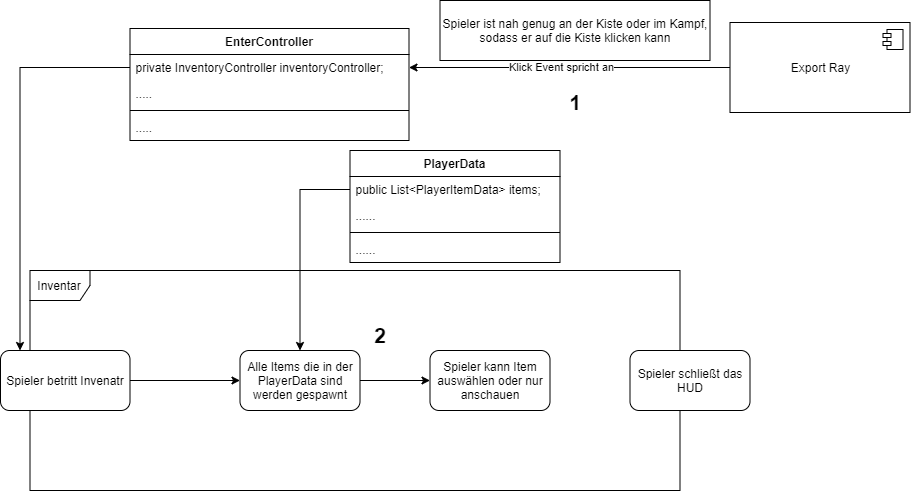

The diagram above was exported from draw.io. Its source (the exported page's mxGraphModel, read from the mxfile embedded in the PNG):
<mxGraphModel dx="1133" dy="695" grid="1" gridSize="10" guides="1" tooltips="1" connect="1" arrows="1" fold="1" page="1" pageScale="1" pageWidth="827" pageHeight="1169" math="0" shadow="0">
  <root>
    <mxCell id="0" />
    <mxCell id="1" parent="0" />
    <mxCell id="EE6-UrRHu4fbtAbZyuIN-1" value="EnterController" style="swimlane;fontStyle=1;align=center;verticalAlign=top;childLayout=stackLayout;horizontal=1;startSize=26;horizontalStack=0;resizeParent=1;resizeParentMax=0;resizeLast=0;collapsible=1;marginBottom=0;" vertex="1" parent="1">
      <mxGeometry x="789.5" y="278" width="279" height="112" as="geometry" />
    </mxCell>
    <mxCell id="EE6-UrRHu4fbtAbZyuIN-2" value="private InventoryController inventoryController;" style="text;strokeColor=none;fillColor=none;align=left;verticalAlign=top;spacingLeft=4;spacingRight=4;overflow=hidden;rotatable=0;points=[[0,0.5],[1,0.5]];portConstraint=eastwest;" vertex="1" parent="EE6-UrRHu4fbtAbZyuIN-1">
      <mxGeometry y="26" width="279" height="26" as="geometry" />
    </mxCell>
    <mxCell id="EE6-UrRHu4fbtAbZyuIN-3" value="....." style="text;strokeColor=none;fillColor=none;align=left;verticalAlign=top;spacingLeft=4;spacingRight=4;overflow=hidden;rotatable=0;points=[[0,0.5],[1,0.5]];portConstraint=eastwest;" vertex="1" parent="EE6-UrRHu4fbtAbZyuIN-1">
      <mxGeometry y="52" width="279" height="26" as="geometry" />
    </mxCell>
    <mxCell id="EE6-UrRHu4fbtAbZyuIN-4" value="" style="line;strokeWidth=1;fillColor=none;align=left;verticalAlign=middle;spacingTop=-1;spacingLeft=3;spacingRight=3;rotatable=0;labelPosition=right;points=[];portConstraint=eastwest;" vertex="1" parent="EE6-UrRHu4fbtAbZyuIN-1">
      <mxGeometry y="78" width="279" height="8" as="geometry" />
    </mxCell>
    <mxCell id="EE6-UrRHu4fbtAbZyuIN-5" value="....." style="text;strokeColor=none;fillColor=none;align=left;verticalAlign=top;spacingLeft=4;spacingRight=4;overflow=hidden;rotatable=0;points=[[0,0.5],[1,0.5]];portConstraint=eastwest;" vertex="1" parent="EE6-UrRHu4fbtAbZyuIN-1">
      <mxGeometry y="86" width="279" height="26" as="geometry" />
    </mxCell>
    <mxCell id="EE6-UrRHu4fbtAbZyuIN-6" style="edgeStyle=orthogonalEdgeStyle;rounded=0;orthogonalLoop=1;jettySize=auto;html=1;entryX=1;entryY=0.5;entryDx=0;entryDy=0;" edge="1" parent="1" source="EE6-UrRHu4fbtAbZyuIN-8" target="EE6-UrRHu4fbtAbZyuIN-2">
      <mxGeometry relative="1" as="geometry" />
    </mxCell>
    <mxCell id="EE6-UrRHu4fbtAbZyuIN-7" value="Klick Event spricht an" style="edgeLabel;html=1;align=center;verticalAlign=middle;resizable=0;points=[];" vertex="1" connectable="0" parent="EE6-UrRHu4fbtAbZyuIN-6">
      <mxGeometry x="0.3752" y="3" relative="1" as="geometry">
        <mxPoint x="52" y="-3" as="offset" />
      </mxGeometry>
    </mxCell>
    <mxCell id="EE6-UrRHu4fbtAbZyuIN-8" value="Export Ray" style="html=1;dropTarget=0;" vertex="1" parent="1">
      <mxGeometry x="1389.5" y="272" width="180" height="90" as="geometry" />
    </mxCell>
    <mxCell id="EE6-UrRHu4fbtAbZyuIN-9" value="" style="shape=module;jettyWidth=8;jettyHeight=4;" vertex="1" parent="EE6-UrRHu4fbtAbZyuIN-8">
      <mxGeometry x="1" width="20" height="20" relative="1" as="geometry">
        <mxPoint x="-27" y="7" as="offset" />
      </mxGeometry>
    </mxCell>
    <mxCell id="EE6-UrRHu4fbtAbZyuIN-10" value="Inventar" style="shape=umlFrame;whiteSpace=wrap;html=1;" vertex="1" parent="1">
      <mxGeometry x="689.5" y="520" width="650" height="220" as="geometry" />
    </mxCell>
    <mxCell id="EE6-UrRHu4fbtAbZyuIN-11" style="edgeStyle=orthogonalEdgeStyle;rounded=0;orthogonalLoop=1;jettySize=auto;html=1;entryX=0;entryY=0.5;entryDx=0;entryDy=0;" edge="1" parent="1" source="EE6-UrRHu4fbtAbZyuIN-12" target="EE6-UrRHu4fbtAbZyuIN-21">
      <mxGeometry relative="1" as="geometry" />
    </mxCell>
    <mxCell id="EE6-UrRHu4fbtAbZyuIN-12" value="Spieler betritt Invenatr" style="rounded=1;whiteSpace=wrap;html=1;" vertex="1" parent="1">
      <mxGeometry x="660" y="600" width="129.5" height="60" as="geometry" />
    </mxCell>
    <mxCell id="EE6-UrRHu4fbtAbZyuIN-13" value="PlayerData" style="swimlane;fontStyle=1;align=center;verticalAlign=top;childLayout=stackLayout;horizontal=1;startSize=26;horizontalStack=0;resizeParent=1;resizeParentMax=0;resizeLast=0;collapsible=1;marginBottom=0;" vertex="1" parent="1">
      <mxGeometry x="1009.5" y="400" width="210" height="112" as="geometry" />
    </mxCell>
    <mxCell id="EE6-UrRHu4fbtAbZyuIN-14" value="public List&lt;PlayerItemData&gt; items;" style="text;strokeColor=none;fillColor=none;align=left;verticalAlign=top;spacingLeft=4;spacingRight=4;overflow=hidden;rotatable=0;points=[[0,0.5],[1,0.5]];portConstraint=eastwest;" vertex="1" parent="EE6-UrRHu4fbtAbZyuIN-13">
      <mxGeometry y="26" width="210" height="26" as="geometry" />
    </mxCell>
    <mxCell id="EE6-UrRHu4fbtAbZyuIN-15" value="......" style="text;strokeColor=none;fillColor=none;align=left;verticalAlign=top;spacingLeft=4;spacingRight=4;overflow=hidden;rotatable=0;points=[[0,0.5],[1,0.5]];portConstraint=eastwest;" vertex="1" parent="EE6-UrRHu4fbtAbZyuIN-13">
      <mxGeometry y="52" width="210" height="26" as="geometry" />
    </mxCell>
    <mxCell id="EE6-UrRHu4fbtAbZyuIN-16" value="" style="line;strokeWidth=1;fillColor=none;align=left;verticalAlign=middle;spacingTop=-1;spacingLeft=3;spacingRight=3;rotatable=0;labelPosition=right;points=[];portConstraint=eastwest;" vertex="1" parent="EE6-UrRHu4fbtAbZyuIN-13">
      <mxGeometry y="78" width="210" height="8" as="geometry" />
    </mxCell>
    <mxCell id="EE6-UrRHu4fbtAbZyuIN-17" value="......" style="text;strokeColor=none;fillColor=none;align=left;verticalAlign=top;spacingLeft=4;spacingRight=4;overflow=hidden;rotatable=0;points=[[0,0.5],[1,0.5]];portConstraint=eastwest;" vertex="1" parent="EE6-UrRHu4fbtAbZyuIN-13">
      <mxGeometry y="86" width="210" height="26" as="geometry" />
    </mxCell>
    <mxCell id="EE6-UrRHu4fbtAbZyuIN-18" style="edgeStyle=orthogonalEdgeStyle;rounded=0;orthogonalLoop=1;jettySize=auto;html=1;" edge="1" parent="1" source="EE6-UrRHu4fbtAbZyuIN-2" target="EE6-UrRHu4fbtAbZyuIN-12">
      <mxGeometry relative="1" as="geometry">
        <Array as="points">
          <mxPoint x="679.5" y="317" />
        </Array>
      </mxGeometry>
    </mxCell>
    <mxCell id="EE6-UrRHu4fbtAbZyuIN-19" value="Spieler ist nah genug an der Kiste oder im Kampf, sodass er auf die Kiste klicken kann" style="rounded=0;whiteSpace=wrap;html=1;" vertex="1" parent="1">
      <mxGeometry x="1099.5" y="250" width="270" height="60" as="geometry" />
    </mxCell>
    <mxCell id="EE6-UrRHu4fbtAbZyuIN-20" style="edgeStyle=orthogonalEdgeStyle;rounded=0;orthogonalLoop=1;jettySize=auto;html=1;entryX=0;entryY=0.5;entryDx=0;entryDy=0;" edge="1" parent="1" source="EE6-UrRHu4fbtAbZyuIN-21" target="EE6-UrRHu4fbtAbZyuIN-23">
      <mxGeometry relative="1" as="geometry" />
    </mxCell>
    <mxCell id="EE6-UrRHu4fbtAbZyuIN-21" value="Alle Items die in der PlayerData sind werden gespawnt" style="rounded=1;whiteSpace=wrap;html=1;" vertex="1" parent="1">
      <mxGeometry x="899.5" y="600" width="120" height="60" as="geometry" />
    </mxCell>
    <mxCell id="EE6-UrRHu4fbtAbZyuIN-22" style="edgeStyle=orthogonalEdgeStyle;rounded=0;orthogonalLoop=1;jettySize=auto;html=1;exitX=0;exitY=0.5;exitDx=0;exitDy=0;" edge="1" parent="1" source="EE6-UrRHu4fbtAbZyuIN-14" target="EE6-UrRHu4fbtAbZyuIN-21">
      <mxGeometry relative="1" as="geometry" />
    </mxCell>
    <mxCell id="EE6-UrRHu4fbtAbZyuIN-23" value="Spieler kann Item auswählen oder nur anschauen" style="rounded=1;whiteSpace=wrap;html=1;" vertex="1" parent="1">
      <mxGeometry x="1089.5" y="600" width="120" height="60" as="geometry" />
    </mxCell>
    <mxCell id="EE6-UrRHu4fbtAbZyuIN-24" value="Spieler schließt das HUD" style="rounded=1;whiteSpace=wrap;html=1;" vertex="1" parent="1">
      <mxGeometry x="1289.5" y="600" width="120" height="60" as="geometry" />
    </mxCell>
    <mxCell id="EE6-UrRHu4fbtAbZyuIN-25" value="&lt;b&gt;&lt;font style=&quot;font-size: 21px&quot;&gt;1&lt;/font&gt;&lt;/b&gt;" style="text;html=1;strokeColor=none;fillColor=none;align=center;verticalAlign=middle;whiteSpace=wrap;rounded=0;" vertex="1" parent="1">
      <mxGeometry x="1214.5" y="342" width="40" height="20" as="geometry" />
    </mxCell>
    <mxCell id="EE6-UrRHu4fbtAbZyuIN-28" value="&lt;b&gt;&lt;font style=&quot;font-size: 21px&quot;&gt;2&lt;/font&gt;&lt;/b&gt;" style="text;html=1;strokeColor=none;fillColor=none;align=center;verticalAlign=middle;whiteSpace=wrap;rounded=0;" vertex="1" parent="1">
      <mxGeometry x="1020" y="575" width="40" height="20" as="geometry" />
    </mxCell>
  </root>
</mxGraphModel>